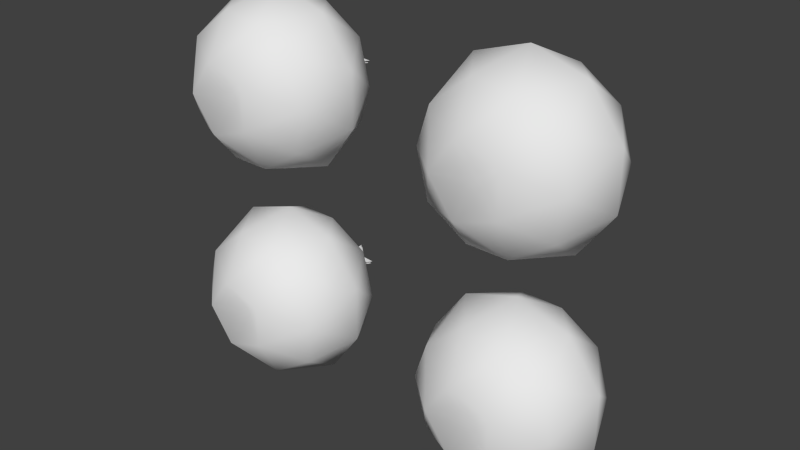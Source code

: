 # Source: apples.blend  (saved by Blender 2.62.0; exported with 4.5.12 LTS)
import bpy
from mathutils import Matrix  # noqa: F401  (used for matrix-valued properties, if any)

bpy.ops.wm.read_factory_settings(use_empty=True)
scene = bpy.context.scene
scene.name = 'Scene'

# ---- collections
col_collection_1 = bpy.data.collections.new('Collection 1'); scene.collection.children.link(col_collection_1)

# ---- materials (node trees are filled in below, after node groups)
mat_appletree = bpy.data.materials.new('AppleTree')
mat_appletree.alpha_threshold = 0.0
mat_appletree.use_transparent_shadow = False
mat_appletree.specular_color = (0.0, 0.0, 0.0)
mat_appletree.roughness = 0.5

# ---- material node trees

# ---- world
world_world = bpy.data.worlds.new('World'); scene.world = world_world
world_world.color = (0.05088, 0.05088, 0.05088)
world_world.use_sun_shadow = False
world_world.sun_shadow_jitter_overblur = 0.0
world_world.cycles.sampling_method = 'MANUAL'
world_world.cycles.sample_map_resolution = 256

# ---- meshes
me_darkredtreeapplemesh = bpy.data.meshes.new('DarkRedTreeAppleMesh')
me_darkredtreeapplemesh.from_pydata([(0.0, 0.0, 0.1234), (0.311, 0.0, 0.1215), (0.09612, 0.2958, 0.1215), (-0.2516, 0.1828, 0.1215), (-0.2516, -0.1828, 0.1215), (0.09612, -0.2958, 0.1215), (0.2533, 0.184, -0.2133), (-0.09674, 0.2977, -0.2133), (-0.313, 0.0, -0.2133), (-0.09674, -0.2977, -0.2133), (0.2533, -0.184, -0.2133), (0.0, 0.0, -0.2982), (0.184, 0.0, 0.2025), (0.05686, 0.175, 0.2025), (-0.1489, 0.1082, 0.2025), (-0.1489, -0.1082, 0.2025), (0.05686, -0.175, 0.2025), (0.2393, 0.1739, 0.149), (-0.09142, 0.2813, 0.149), (-0.2958, 0.0, 0.149), (-0.09142, -0.2813, 0.149), (0.2393, -0.1739, 0.149), (0.3597, 0.1169, -0.03176), (0.0, 0.3782, -0.03176), (-0.3597, 0.1169, -0.03176), (-0.2223, -0.306, -0.03176), (0.2223, -0.306, -0.03176), (0.3597, -0.1169, -0.03176), (0.2223, 0.306, -0.03176), (-0.2223, 0.306, -0.03176), (-0.3597, -0.1169, -0.03176), (0.0, -0.3782, -0.03176), (0.092, 0.2832, -0.2407), (-0.2409, 0.175, -0.2407), (-0.2409, -0.175, -0.2407), (0.092, -0.2832, -0.2407), (0.2977, 0.0, -0.2407), (0.1198, 0.08707, -0.361), (-0.04578, 0.1409, -0.361), (-0.1481, 0.0, -0.361), (-0.04578, -0.1409, -0.361), (0.1198, -0.08707, -0.361), (0.001504, 0.005524, 0.361), (0.1157, 0.005524, 0.3381), (-0.004194, -0.004021, 0.3561), (0.1186, -0.004021, 0.3418), (0.05365, 0.05399, 0.361), (0.05365, -0.06019, 0.3381), (0.06254, 0.05731, 0.3561), (0.06254, -0.06544, 0.3418)], [], [(0, 12, 13), (12, 1, 17), (12, 17, 13), (13, 17, 2), (0, 13, 14), (13, 2, 18), (13, 18, 14), (14, 18, 3), (0, 14, 15), (14, 3, 19), (14, 19, 15), (15, 19, 4), (0, 15, 16), (15, 4, 20), (15, 20, 16), (16, 20, 5), (0, 16, 12), (16, 5, 21), (16, 21, 12), (12, 21, 1), (1, 27, 22), (27, 10, 36), (27, 36, 22), (22, 36, 6), (2, 28, 23), (28, 6, 32), (28, 32, 23), (23, 32, 7), (3, 29, 24), (29, 7, 33), (29, 33, 24), (24, 33, 8), (4, 30, 25), (30, 8, 34), (30, 34, 25), (25, 34, 9), (5, 31, 26), (31, 9, 35), (31, 35, 26), (26, 35, 10), (6, 28, 22), (28, 2, 17), (28, 17, 22), (22, 17, 1), (7, 29, 23), (29, 3, 18), (29, 18, 23), (23, 18, 2), (8, 30, 24), (30, 4, 19), (30, 19, 24), (24, 19, 3), (9, 31, 25), (31, 5, 20), (31, 20, 25), (25, 20, 4), (10, 27, 26), (27, 1, 21), (27, 21, 26), (26, 21, 5), (11, 38, 37), (38, 7, 32), (38, 32, 37), (37, 32, 6), (11, 39, 38), (39, 8, 33), (39, 33, 38), (38, 33, 7), (11, 40, 39), (40, 9, 34), (40, 34, 39), (39, 34, 8), (11, 41, 40), (41, 10, 35), (41, 35, 40), (40, 35, 9), (11, 37, 41), (37, 6, 36), (37, 36, 41), (41, 36, 10), (43, 0, 42), (44, 0, 45), (47, 0, 46), (48, 0, 49)])
me_darkredtreeapplemesh.polygons.foreach_set('use_smooth', [1, 1, 1, 1, 1, 1, 1, 1, 1, 1, 1, 1, 1, 1, 1, 1, 1, 1, 1, 1, 1, 1, 1, 1, 1, 1, 1, 1, 1, 1, 1, 1, 1, 1, 1, 1, 1, 1, 1, 1, 1, 1, 1, 1, 1, 1, 1, 1, 1, 1, 1, 1, 1, 1, 1, 1, 1, 1, 1, 1, 1, 1, 1, 1, 1, 1, 1, 1, 1, 1, 1, 1, 1, 1, 1, 1, 1, 1, 1, 1, 0, 0, 0, 0])
_uv = me_darkredtreeapplemesh.uv_layers.new(name='DarkRedTreeApple-UV0')
_uv.uv.foreach_set('vector', [0.5354, 0.18, 0.5198, 0.1599, 0.5498, 0.1592, 0.5198, 0.1599, 0.5071, 0.1401, 0.5323, 0.1435, 0.5198, 0.1599, 0.5323, 0.1435, 0.5498, 0.1592, 0.5498, 0.1592, 0.5323, 0.1435, 0.5563, 0.1422, 0.5878, 0.1783, 0.5705, 0.1597, 0.5996, 0.1561, 0.5705, 0.1597, 0.5563, 0.1422, 0.5819, 0.1414, 0.5705, 0.1597, 0.5819, 0.1414, 0.5996, 0.1561, 0.5996, 0.1561, 0.5819, 0.1414, 0.6064, 0.1366, 0.4166, 0.1771, 0.3932, 0.1668, 0.4171, 0.1535, 0.3932, 0.1668, 0.3759, 0.1571, 0.3951, 0.1458, 0.3932, 0.1668, 0.3951, 0.1458, 0.4171, 0.1535, 0.4171, 0.1535, 0.3951, 0.1458, 0.415, 0.1374, 0.4444, 0.1733, 0.4272, 0.1548, 0.4556, 0.1517, 0.4272, 0.1548, 0.415, 0.1374, 0.4378, 0.1371, 0.4272, 0.1548, 0.4378, 0.1371, 0.4556, 0.1517, 0.4556, 0.1517, 0.4378, 0.1371, 0.4599, 0.1354, 0.4851, 0.176, 0.4706, 0.1552, 0.5001, 0.156, 0.4706, 0.1552, 0.4599, 0.1354, 0.4837, 0.1393, 0.4706, 0.1552, 0.4837, 0.1393, 0.5001, 0.156, 0.5001, 0.156, 0.4837, 0.1393, 0.5071, 0.1401, 0.5071, 0.1401, 0.4931, 0.1182, 0.5169, 0.1208, 0.4931, 0.1182, 0.479, 0.09371, 0.5026, 0.09401, 0.4931, 0.1182, 0.5026, 0.09401, 0.5169, 0.1208, 0.5169, 0.1208, 0.5026, 0.09401, 0.527, 0.09853, 0.5563, 0.1422, 0.5412, 0.1225, 0.5653, 0.1218, 0.5412, 0.1225, 0.527, 0.09853, 0.5497, 0.09736, 0.5412, 0.1225, 0.5497, 0.09736, 0.5653, 0.1218, 0.5653, 0.1218, 0.5497, 0.09736, 0.5736, 0.09884, 0.6064, 0.1366, 0.5912, 0.119, 0.6183, 0.1127, 0.5912, 0.119, 0.5736, 0.09884, 0.5952, 0.0927, 0.5912, 0.119, 0.5952, 0.0927, 0.6183, 0.1127, 0.6183, 0.1127, 0.5952, 0.0927, 0.6169, 0.08552, 0.415, 0.1374, 0.3963, 0.1219, 0.4216, 0.1168, 0.3963, 0.1219, 0.3784, 0.1035, 0.4025, 0.09566, 0.3963, 0.1219, 0.4025, 0.09566, 0.4216, 0.1168, 0.4216, 0.1168, 0.4025, 0.09566, 0.4288, 0.09313, 0.4599, 0.1354, 0.4453, 0.1148, 0.4694, 0.116, 0.4453, 0.1148, 0.4288, 0.09313, 0.453, 0.09049, 0.4453, 0.1148, 0.453, 0.09049, 0.4694, 0.116, 0.4694, 0.116, 0.453, 0.09049, 0.479, 0.09371, 0.527, 0.09853, 0.5412, 0.1225, 0.5169, 0.1208, 0.5412, 0.1225, 0.5563, 0.1422, 0.5323, 0.1435, 0.5412, 0.1225, 0.5323, 0.1435, 0.5169, 0.1208, 0.5169, 0.1208, 0.5323, 0.1435, 0.5071, 0.1401, 0.5736, 0.09884, 0.5912, 0.119, 0.5653, 0.1218, 0.5912, 0.119, 0.6064, 0.1366, 0.5819, 0.1414, 0.5912, 0.119, 0.5819, 0.1414, 0.5653, 0.1218, 0.5653, 0.1218, 0.5819, 0.1414, 0.5563, 0.1422, 0.3784, 0.1035, 0.3963, 0.1219, 0.3709, 0.1324, 0.3963, 0.1219, 0.415, 0.1374, 0.3951, 0.1458, 0.3963, 0.1219, 0.3951, 0.1458, 0.3709, 0.1324, 0.3709, 0.1324, 0.3951, 0.1458, 0.3759, 0.1571, 0.4288, 0.09313, 0.4453, 0.1148, 0.4216, 0.1168, 0.4453, 0.1148, 0.4599, 0.1354, 0.4378, 0.1371, 0.4453, 0.1148, 0.4378, 0.1371, 0.4216, 0.1168, 0.4216, 0.1168, 0.4378, 0.1371, 0.415, 0.1374, 0.479, 0.09371, 0.4931, 0.1182, 0.4694, 0.116, 0.4931, 0.1182, 0.5071, 0.1401, 0.4837, 0.1393, 0.4931, 0.1182, 0.4837, 0.1393, 0.4694, 0.116, 0.4694, 0.116, 0.4837, 0.1393, 0.4599, 0.1354, 0.5463, 0.05755, 0.5586, 0.07348, 0.5346, 0.07394, 0.5586, 0.07348, 0.5736, 0.09884, 0.5497, 0.09736, 0.5586, 0.07348, 0.5497, 0.09736, 0.5346, 0.07394, 0.5346, 0.07394, 0.5497, 0.09736, 0.527, 0.09853, 0.5797, 0.05505, 0.5962, 0.06674, 0.5743, 0.07361, 0.5962, 0.06674, 0.6169, 0.08552, 0.5952, 0.0927, 0.5962, 0.06674, 0.5952, 0.0927, 0.5743, 0.07361, 0.5743, 0.07361, 0.5952, 0.0927, 0.5736, 0.09884, 0.3927, 0.05613, 0.4078, 0.07007, 0.3839, 0.07469, 0.4078, 0.07007, 0.4288, 0.09313, 0.4025, 0.09566, 0.4078, 0.07007, 0.4025, 0.09566, 0.3839, 0.07469, 0.3839, 0.07469, 0.4025, 0.09566, 0.3784, 0.1035, 0.4486, 0.05085, 0.4615, 0.06694, 0.4362, 0.06763, 0.4615, 0.06694, 0.479, 0.09371, 0.453, 0.09049, 0.4615, 0.06694, 0.453, 0.09049, 0.4362, 0.06763, 0.4362, 0.06763, 0.453, 0.09049, 0.4288, 0.09313, 0.5021, 0.05409, 0.5132, 0.07111, 0.4884, 0.06962, 0.5132, 0.07111, 0.527, 0.09853, 0.5026, 0.09401, 0.5132, 0.07111, 0.5026, 0.09401, 0.4884, 0.06962, 0.4884, 0.06962, 0.5026, 0.09401, 0.479, 0.09371, 0.5983, 0.1781, 0.6192, 0.1394, 0.6194, 0.1814, 0.6194, 0.1814, 0.6192, 0.1394, 0.5983, 0.1781, 0.5983, 0.1781, 0.6192, 0.1394, 0.6194, 0.1814, 0.6194, 0.1814, 0.6192, 0.1394, 0.5983, 0.1781])
me_darkredtreeapplemesh.materials.append(mat_appletree)
me_darkredtreeapplemesh.use_remesh_preserve_volume = False
me_darkredtreeapplemesh.use_remesh_preserve_attributes = False
me_darkredtreeapplemesh.use_mirror_vertex_groups = False
me_darkredtreeapplemesh.update()
me_brightredtreeapplemesh = bpy.data.meshes.new('BrightRedTreeAppleMesh')
me_brightredtreeapplemesh.from_pydata([(0.0, 0.0, 0.1234), (0.184, 0.0, 0.2025), (0.05686, 0.175, 0.2025), (0.311, 0.0, 0.1215), (0.2393, 0.1739, 0.149), (0.09612, 0.2958, 0.1215), (-0.1489, 0.1082, 0.2025), (-0.09142, 0.2813, 0.149), (-0.2516, 0.1828, 0.1215), (-0.1489, -0.1082, 0.2025), (-0.2958, 0.0, 0.149), (-0.2516, -0.1828, 0.1215), (0.05686, -0.175, 0.2025), (-0.09142, -0.2813, 0.149), (0.09612, -0.2958, 0.1215), (0.2393, -0.1739, 0.149), (0.3597, -0.1169, -0.03176), (0.3597, 0.1169, -0.03176), (0.2533, -0.184, -0.2133), (0.2977, 0.0, -0.2407), (0.2533, 0.184, -0.2133), (0.2223, 0.306, -0.03176), (0.0, 0.3782, -0.03176), (0.092, 0.2832, -0.2407), (-0.09674, 0.2977, -0.2133), (-0.2223, 0.306, -0.03176), (-0.3597, 0.1169, -0.03176), (-0.2409, 0.175, -0.2407), (-0.313, 0.0, -0.2133), (-0.3597, -0.1169, -0.03176), (-0.2223, -0.306, -0.03176), (-0.2409, -0.175, -0.2407), (-0.09674, -0.2977, -0.2133), (0.0, -0.3782, -0.03176), (0.2223, -0.306, -0.03176), (0.092, -0.2832, -0.2407), (0.0, 0.0, -0.2982), (-0.04578, 0.1409, -0.361), (0.1198, 0.08707, -0.361), (-0.1481, 0.0, -0.361), (-0.04578, -0.1409, -0.361), (0.1198, -0.08707, -0.361), (0.001504, 0.005585, 0.361), (0.1157, 0.005585, 0.3381), (-0.004194, -0.003292, 0.3561), (0.1186, -0.003292, 0.3418), (0.06336, 0.05555, 0.361), (0.06336, -0.05863, 0.3381), (0.05518, 0.0586, 0.3561), (0.05518, -0.06414, 0.3418)], [], [(0, 1, 2), (1, 3, 4), (1, 4, 2), (2, 4, 5), (0, 2, 6), (2, 5, 7), (2, 7, 6), (6, 7, 8), (0, 6, 9), (6, 8, 10), (6, 10, 9), (9, 10, 11), (0, 9, 12), (9, 11, 13), (9, 13, 12), (12, 13, 14), (0, 12, 1), (12, 14, 15), (12, 15, 1), (1, 15, 3), (3, 16, 17), (16, 18, 19), (16, 19, 17), (17, 19, 20), (5, 21, 22), (21, 20, 23), (21, 23, 22), (22, 23, 24), (8, 25, 26), (25, 24, 27), (25, 27, 26), (26, 27, 28), (11, 29, 30), (29, 28, 31), (29, 31, 30), (30, 31, 32), (14, 33, 34), (33, 32, 35), (33, 35, 34), (34, 35, 18), (20, 21, 17), (21, 5, 4), (21, 4, 17), (17, 4, 3), (24, 25, 22), (25, 8, 7), (25, 7, 22), (22, 7, 5), (28, 29, 26), (29, 11, 10), (29, 10, 26), (26, 10, 8), (32, 33, 30), (33, 14, 13), (33, 13, 30), (30, 13, 11), (18, 16, 34), (16, 3, 15), (16, 15, 34), (34, 15, 14), (36, 37, 38), (37, 24, 23), (37, 23, 38), (38, 23, 20), (36, 39, 37), (39, 28, 27), (39, 27, 37), (37, 27, 24), (36, 40, 39), (40, 32, 31), (40, 31, 39), (39, 31, 28), (36, 41, 40), (41, 18, 35), (41, 35, 40), (40, 35, 32), (36, 38, 41), (38, 20, 19), (38, 19, 41), (41, 19, 18), (43, 0, 42), (44, 0, 45), (47, 0, 46), (48, 0, 49)])
me_brightredtreeapplemesh.polygons.foreach_set('use_smooth', [1, 1, 1, 1, 1, 1, 1, 1, 1, 1, 1, 1, 1, 1, 1, 1, 1, 1, 1, 1, 1, 1, 1, 1, 1, 1, 1, 1, 1, 1, 1, 1, 1, 1, 1, 1, 1, 1, 1, 1, 1, 1, 1, 1, 1, 1, 1, 1, 1, 1, 1, 1, 1, 1, 1, 1, 1, 1, 1, 1, 1, 1, 1, 1, 1, 1, 1, 1, 1, 1, 1, 1, 1, 1, 1, 1, 1, 1, 1, 1, 0, 0, 0, 0])
_uv = me_brightredtreeapplemesh.uv_layers.new(name='BrightRedTreeApple-UV0')
_uv.uv.foreach_set('vector', [0.4549, 0.1727, 0.4705, 0.1925, 0.4406, 0.1931, 0.4705, 0.1925, 0.4832, 0.2119, 0.4581, 0.2085, 0.4705, 0.1925, 0.4581, 0.2085, 0.4406, 0.1931, 0.4406, 0.1931, 0.4581, 0.2085, 0.4341, 0.2098, 0.4027, 0.1744, 0.4199, 0.1926, 0.3909, 0.1961, 0.4199, 0.1926, 0.4341, 0.2098, 0.4087, 0.2106, 0.4199, 0.1926, 0.4087, 0.2106, 0.3909, 0.1961, 0.3909, 0.1961, 0.4087, 0.2106, 0.3842, 0.2153, 0.5733, 0.1756, 0.5967, 0.1857, 0.5728, 0.1987, 0.5967, 0.1857, 0.6139, 0.1952, 0.5948, 0.2062, 0.5967, 0.1857, 0.5948, 0.2062, 0.5728, 0.1987, 0.5728, 0.1987, 0.5948, 0.2062, 0.575, 0.2145, 0.5456, 0.1794, 0.5628, 0.1974, 0.5344, 0.2005, 0.5628, 0.1974, 0.575, 0.2145, 0.5522, 0.2147, 0.5628, 0.1974, 0.5522, 0.2147, 0.5344, 0.2005, 0.5344, 0.2005, 0.5522, 0.2147, 0.5302, 0.2164, 0.5051, 0.1767, 0.5195, 0.197, 0.4901, 0.1963, 0.5195, 0.197, 0.5302, 0.2164, 0.5065, 0.2125, 0.5195, 0.197, 0.5065, 0.2125, 0.4901, 0.1963, 0.4901, 0.1963, 0.5065, 0.2125, 0.4832, 0.2119, 0.4832, 0.2119, 0.4971, 0.2332, 0.4734, 0.2307, 0.4971, 0.2332, 0.5112, 0.2572, 0.4877, 0.2569, 0.4971, 0.2332, 0.4877, 0.2569, 0.4734, 0.2307, 0.4734, 0.2307, 0.4877, 0.2569, 0.4633, 0.2525, 0.4341, 0.2098, 0.4492, 0.229, 0.4251, 0.2297, 0.4492, 0.229, 0.4633, 0.2525, 0.4407, 0.2536, 0.4492, 0.229, 0.4407, 0.2536, 0.4251, 0.2297, 0.4251, 0.2297, 0.4407, 0.2536, 0.4169, 0.2522, 0.3842, 0.2153, 0.3993, 0.2324, 0.3723, 0.2386, 0.3993, 0.2324, 0.4169, 0.2522, 0.3954, 0.2582, 0.3993, 0.2324, 0.3954, 0.2582, 0.3723, 0.2386, 0.3723, 0.2386, 0.3954, 0.2582, 0.3737, 0.2652, 0.575, 0.2145, 0.5936, 0.2296, 0.5684, 0.2346, 0.5936, 0.2296, 0.6114, 0.2476, 0.5874, 0.2553, 0.5936, 0.2296, 0.5874, 0.2553, 0.5684, 0.2346, 0.5684, 0.2346, 0.5874, 0.2553, 0.5612, 0.2578, 0.5302, 0.2164, 0.5447, 0.2366, 0.5207, 0.2353, 0.5447, 0.2366, 0.5612, 0.2578, 0.5371, 0.2603, 0.5447, 0.2366, 0.5371, 0.2603, 0.5207, 0.2353, 0.5207, 0.2353, 0.5371, 0.2603, 0.5112, 0.2572, 0.4633, 0.2525, 0.4492, 0.229, 0.4734, 0.2307, 0.4492, 0.229, 0.4341, 0.2098, 0.4581, 0.2085, 0.4492, 0.229, 0.4581, 0.2085, 0.4734, 0.2307, 0.4734, 0.2307, 0.4581, 0.2085, 0.4832, 0.2119, 0.4169, 0.2522, 0.3993, 0.2324, 0.4251, 0.2297, 0.3993, 0.2324, 0.3842, 0.2153, 0.4087, 0.2106, 0.3993, 0.2324, 0.4087, 0.2106, 0.4251, 0.2297, 0.4251, 0.2297, 0.4087, 0.2106, 0.4341, 0.2098, 0.6114, 0.2476, 0.5936, 0.2296, 0.6189, 0.2193, 0.5936, 0.2296, 0.575, 0.2145, 0.5948, 0.2062, 0.5936, 0.2296, 0.5948, 0.2062, 0.6189, 0.2193, 0.6189, 0.2193, 0.5948, 0.2062, 0.6139, 0.1952, 0.5612, 0.2578, 0.5447, 0.2366, 0.5684, 0.2346, 0.5447, 0.2366, 0.5302, 0.2164, 0.5522, 0.2147, 0.5447, 0.2366, 0.5522, 0.2147, 0.5684, 0.2346, 0.5684, 0.2346, 0.5522, 0.2147, 0.575, 0.2145, 0.5112, 0.2572, 0.4971, 0.2332, 0.5207, 0.2353, 0.4971, 0.2332, 0.4832, 0.2119, 0.5065, 0.2125, 0.4971, 0.2332, 0.5065, 0.2125, 0.5207, 0.2353, 0.5207, 0.2353, 0.5065, 0.2125, 0.5302, 0.2164, 0.4441, 0.2926, 0.4318, 0.277, 0.4557, 0.2765, 0.4318, 0.277, 0.4169, 0.2522, 0.4407, 0.2536, 0.4318, 0.277, 0.4407, 0.2536, 0.4557, 0.2765, 0.4557, 0.2765, 0.4407, 0.2536, 0.4633, 0.2525, 0.4108, 0.295, 0.3944, 0.2836, 0.4162, 0.2769, 0.3944, 0.2836, 0.3737, 0.2652, 0.3954, 0.2582, 0.3944, 0.2836, 0.3954, 0.2582, 0.4162, 0.2769, 0.4162, 0.2769, 0.3954, 0.2582, 0.4169, 0.2522, 0.5972, 0.2939, 0.5821, 0.2803, 0.6059, 0.2758, 0.5821, 0.2803, 0.5612, 0.2578, 0.5874, 0.2553, 0.5821, 0.2803, 0.5874, 0.2553, 0.6059, 0.2758, 0.6059, 0.2758, 0.5874, 0.2553, 0.6114, 0.2476, 0.5415, 0.2991, 0.5286, 0.2834, 0.5538, 0.2827, 0.5286, 0.2834, 0.5112, 0.2572, 0.5371, 0.2603, 0.5286, 0.2834, 0.5371, 0.2603, 0.5538, 0.2827, 0.5538, 0.2827, 0.5371, 0.2603, 0.5612, 0.2578, 0.4882, 0.296, 0.477, 0.2793, 0.5018, 0.2808, 0.477, 0.2793, 0.4633, 0.2525, 0.4877, 0.2569, 0.477, 0.2793, 0.4877, 0.2569, 0.5018, 0.2808, 0.5018, 0.2808, 0.4877, 0.2569, 0.5112, 0.2572, 0.3944, 0.1749, 0.3737, 0.2131, 0.3735, 0.1716, 0.3735, 0.1716, 0.3737, 0.2131, 0.3944, 0.1749, 0.3944, 0.1749, 0.3737, 0.2131, 0.3735, 0.1716, 0.3735, 0.1716, 0.3737, 0.2131, 0.3944, 0.1749])
me_brightredtreeapplemesh.materials.append(mat_appletree)
me_brightredtreeapplemesh.use_remesh_preserve_volume = False
me_brightredtreeapplemesh.use_remesh_preserve_attributes = False
me_brightredtreeapplemesh.use_mirror_vertex_groups = False
me_brightredtreeapplemesh.update()
me_brightgreentreeapplemesh = bpy.data.meshes.new('BrightGreenTreeAppleMesh')
me_brightgreentreeapplemesh.from_pydata([(0.0, 0.0, 0.1234), (0.184, 0.0, 0.2025), (0.05686, 0.175, 0.2025), (0.311, 0.0, 0.1215), (0.2393, 0.1739, 0.149), (0.09612, 0.2958, 0.1215), (-0.1489, 0.1082, 0.2025), (-0.09142, 0.2813, 0.149), (-0.2516, 0.1828, 0.1215), (-0.1489, -0.1082, 0.2025), (-0.2958, 0.0, 0.149), (-0.2516, -0.1828, 0.1215), (0.05686, -0.175, 0.2025), (-0.09142, -0.2813, 0.149), (0.09612, -0.2958, 0.1215), (0.2393, -0.1739, 0.149), (0.3597, -0.1169, -0.03176), (0.3597, 0.1169, -0.03176), (0.2533, -0.184, -0.2133), (0.2977, 0.0, -0.2407), (0.2533, 0.184, -0.2133), (0.2223, 0.306, -0.03176), (0.0, 0.3782, -0.03176), (0.092, 0.2832, -0.2407), (-0.09674, 0.2977, -0.2133), (-0.2223, 0.306, -0.03176), (-0.3597, 0.1169, -0.03176), (-0.2409, 0.175, -0.2407), (-0.3131, 0.0, -0.2133), (-0.3597, -0.1169, -0.03176), (-0.2223, -0.306, -0.03176), (-0.2409, -0.175, -0.2407), (-0.09674, -0.2977, -0.2133), (0.0, -0.3782, -0.03176), (0.2223, -0.306, -0.03176), (0.092, -0.2832, -0.2407), (0.0, 0.0, -0.2982), (-0.04578, 0.1409, -0.361), (0.1198, 0.08707, -0.361), (-0.1481, 0.0, -0.361), (-0.04578, -0.1409, -0.361), (0.1198, -0.08707, -0.361), (0.001504, 0.005585, 0.361), (0.1157, 0.005585, 0.3381), (-0.004194, -0.003292, 0.3561), (0.1186, -0.003292, 0.3418), (0.06336, 0.05555, 0.361), (0.06336, -0.05863, 0.3381), (0.05518, 0.0586, 0.3561), (0.05518, -0.06414, 0.3418)], [], [(0, 1, 2), (1, 3, 4), (1, 4, 2), (2, 4, 5), (0, 2, 6), (2, 5, 7), (2, 7, 6), (6, 7, 8), (0, 6, 9), (6, 8, 10), (6, 10, 9), (9, 10, 11), (0, 9, 12), (9, 11, 13), (9, 13, 12), (12, 13, 14), (0, 12, 1), (12, 14, 15), (12, 15, 1), (1, 15, 3), (3, 16, 17), (16, 18, 19), (16, 19, 17), (17, 19, 20), (5, 21, 22), (21, 20, 23), (21, 23, 22), (22, 23, 24), (8, 25, 26), (25, 24, 27), (25, 27, 26), (26, 27, 28), (11, 29, 30), (29, 28, 31), (29, 31, 30), (30, 31, 32), (14, 33, 34), (33, 32, 35), (33, 35, 34), (34, 35, 18), (20, 21, 17), (21, 5, 4), (21, 4, 17), (17, 4, 3), (24, 25, 22), (25, 8, 7), (25, 7, 22), (22, 7, 5), (28, 29, 26), (29, 11, 10), (29, 10, 26), (26, 10, 8), (32, 33, 30), (33, 14, 13), (33, 13, 30), (30, 13, 11), (18, 16, 34), (16, 3, 15), (16, 15, 34), (34, 15, 14), (36, 37, 38), (37, 24, 23), (37, 23, 38), (38, 23, 20), (36, 39, 37), (39, 28, 27), (39, 27, 37), (37, 27, 24), (36, 40, 39), (40, 32, 31), (40, 31, 39), (39, 31, 28), (36, 41, 40), (41, 18, 35), (41, 35, 40), (40, 35, 32), (36, 38, 41), (38, 20, 19), (38, 19, 41), (41, 19, 18), (43, 0, 42), (44, 0, 45), (47, 0, 46), (48, 0, 49)])
me_brightgreentreeapplemesh.polygons.foreach_set('use_smooth', [1, 1, 1, 1, 1, 1, 1, 1, 1, 1, 1, 1, 1, 1, 1, 1, 1, 1, 1, 1, 1, 1, 1, 1, 1, 1, 1, 1, 1, 1, 1, 1, 1, 1, 1, 1, 1, 1, 1, 1, 1, 1, 1, 1, 1, 1, 1, 1, 1, 1, 1, 1, 1, 1, 1, 1, 1, 1, 1, 1, 1, 1, 1, 1, 1, 1, 1, 1, 1, 1, 1, 1, 1, 1, 1, 1, 1, 1, 1, 1, 0, 0, 0, 0])
_uv = me_brightgreentreeapplemesh.uv_layers.new(name='BrightGreenTreeApple-UV0')
_uv.uv.foreach_set('vector', [0.4549, 0.4228, 0.4705, 0.4425, 0.4406, 0.4432, 0.4705, 0.4425, 0.4832, 0.4619, 0.4581, 0.4585, 0.4705, 0.4425, 0.4581, 0.4585, 0.4406, 0.4432, 0.4406, 0.4432, 0.4581, 0.4585, 0.4341, 0.4599, 0.4027, 0.4245, 0.4199, 0.4427, 0.3909, 0.4462, 0.4199, 0.4427, 0.4341, 0.4599, 0.4087, 0.4606, 0.4199, 0.4427, 0.4087, 0.4606, 0.3909, 0.4462, 0.3909, 0.4462, 0.4087, 0.4606, 0.3842, 0.4653, 0.5733, 0.4257, 0.5967, 0.4358, 0.5728, 0.4488, 0.5967, 0.4358, 0.6139, 0.4452, 0.5948, 0.4563, 0.5967, 0.4358, 0.5948, 0.4563, 0.5728, 0.4488, 0.5728, 0.4488, 0.5948, 0.4563, 0.575, 0.4646, 0.5456, 0.4294, 0.5628, 0.4475, 0.5344, 0.4506, 0.5628, 0.4475, 0.575, 0.4646, 0.5522, 0.4648, 0.5628, 0.4475, 0.5522, 0.4648, 0.5344, 0.4506, 0.5344, 0.4506, 0.5522, 0.4648, 0.5302, 0.4664, 0.5051, 0.4268, 0.5195, 0.4471, 0.4901, 0.4463, 0.5195, 0.4471, 0.5302, 0.4664, 0.5065, 0.4626, 0.5195, 0.4471, 0.5065, 0.4626, 0.4901, 0.4463, 0.4901, 0.4463, 0.5065, 0.4626, 0.4832, 0.4619, 0.4832, 0.4619, 0.4971, 0.4833, 0.4734, 0.4808, 0.4971, 0.4833, 0.5112, 0.5073, 0.4877, 0.507, 0.4971, 0.4833, 0.4877, 0.507, 0.4734, 0.4808, 0.4734, 0.4808, 0.4877, 0.507, 0.4633, 0.5026, 0.4341, 0.4599, 0.4492, 0.4791, 0.4251, 0.4798, 0.4492, 0.4791, 0.4633, 0.5026, 0.4407, 0.5037, 0.4492, 0.4791, 0.4407, 0.5037, 0.4251, 0.4798, 0.4251, 0.4798, 0.4407, 0.5037, 0.4169, 0.5023, 0.3842, 0.4653, 0.3993, 0.4825, 0.3723, 0.4887, 0.3993, 0.4825, 0.4169, 0.5023, 0.3954, 0.5083, 0.3993, 0.4825, 0.3954, 0.5083, 0.3723, 0.4887, 0.3723, 0.4887, 0.3954, 0.5083, 0.3737, 0.5153, 0.575, 0.4646, 0.5936, 0.4797, 0.5684, 0.4847, 0.5936, 0.4797, 0.6114, 0.4977, 0.5874, 0.5054, 0.5936, 0.4797, 0.5874, 0.5054, 0.5684, 0.4847, 0.5684, 0.4847, 0.5874, 0.5054, 0.5612, 0.5078, 0.5302, 0.4664, 0.5447, 0.4866, 0.5207, 0.4854, 0.5447, 0.4866, 0.5612, 0.5078, 0.5371, 0.5104, 0.5447, 0.4866, 0.5371, 0.5104, 0.5207, 0.4854, 0.5207, 0.4854, 0.5371, 0.5104, 0.5112, 0.5073, 0.4633, 0.5026, 0.4492, 0.4791, 0.4734, 0.4808, 0.4492, 0.4791, 0.4341, 0.4599, 0.4581, 0.4585, 0.4492, 0.4791, 0.4581, 0.4585, 0.4734, 0.4808, 0.4734, 0.4808, 0.4581, 0.4585, 0.4832, 0.4619, 0.4169, 0.5023, 0.3993, 0.4825, 0.4251, 0.4798, 0.3993, 0.4825, 0.3842, 0.4653, 0.4087, 0.4606, 0.3993, 0.4825, 0.4087, 0.4606, 0.4251, 0.4798, 0.4251, 0.4798, 0.4087, 0.4606, 0.4341, 0.4599, 0.6114, 0.4977, 0.5936, 0.4797, 0.6189, 0.4694, 0.5936, 0.4797, 0.575, 0.4646, 0.5948, 0.4563, 0.5936, 0.4797, 0.5948, 0.4563, 0.6189, 0.4694, 0.6189, 0.4694, 0.5948, 0.4563, 0.6139, 0.4452, 0.5612, 0.5078, 0.5447, 0.4866, 0.5684, 0.4847, 0.5447, 0.4866, 0.5302, 0.4664, 0.5522, 0.4648, 0.5447, 0.4866, 0.5522, 0.4648, 0.5684, 0.4847, 0.5684, 0.4847, 0.5522, 0.4648, 0.575, 0.4646, 0.5112, 0.5073, 0.4971, 0.4833, 0.5207, 0.4854, 0.4971, 0.4833, 0.4832, 0.4619, 0.5065, 0.4626, 0.4971, 0.4833, 0.5065, 0.4626, 0.5207, 0.4854, 0.5207, 0.4854, 0.5065, 0.4626, 0.5302, 0.4664, 0.4441, 0.5426, 0.4318, 0.5271, 0.4557, 0.5266, 0.4318, 0.5271, 0.4169, 0.5023, 0.4407, 0.5037, 0.4318, 0.5271, 0.4407, 0.5037, 0.4557, 0.5266, 0.4557, 0.5266, 0.4407, 0.5037, 0.4633, 0.5026, 0.4108, 0.5451, 0.3944, 0.5337, 0.4162, 0.5269, 0.3944, 0.5337, 0.3737, 0.5153, 0.3954, 0.5083, 0.3944, 0.5337, 0.3954, 0.5083, 0.4162, 0.5269, 0.4162, 0.5269, 0.3954, 0.5083, 0.4169, 0.5023, 0.5972, 0.544, 0.5821, 0.5304, 0.6059, 0.5259, 0.5821, 0.5304, 0.5612, 0.5078, 0.5874, 0.5054, 0.5821, 0.5304, 0.5874, 0.5054, 0.6059, 0.5259, 0.6059, 0.5259, 0.5874, 0.5054, 0.6114, 0.4977, 0.5415, 0.5492, 0.5286, 0.5335, 0.5538, 0.5328, 0.5286, 0.5335, 0.5112, 0.5073, 0.5371, 0.5104, 0.5286, 0.5335, 0.5371, 0.5104, 0.5538, 0.5328, 0.5538, 0.5328, 0.5371, 0.5104, 0.5612, 0.5078, 0.4882, 0.546, 0.477, 0.5294, 0.5018, 0.5308, 0.477, 0.5294, 0.4633, 0.5026, 0.4877, 0.507, 0.477, 0.5294, 0.4877, 0.507, 0.5018, 0.5308, 0.5018, 0.5308, 0.4877, 0.507, 0.5112, 0.5073, 0.3944, 0.425, 0.3737, 0.4632, 0.3735, 0.4217, 0.3735, 0.4217, 0.3737, 0.4632, 0.3944, 0.425, 0.3944, 0.425, 0.3737, 0.4632, 0.3735, 0.4217, 0.3735, 0.4217, 0.3737, 0.4632, 0.3944, 0.425])
me_brightgreentreeapplemesh.materials.append(mat_appletree)
me_brightgreentreeapplemesh.use_remesh_preserve_volume = False
me_brightgreentreeapplemesh.use_remesh_preserve_attributes = False
me_brightgreentreeapplemesh.use_mirror_vertex_groups = False
me_brightgreentreeapplemesh.update()
me_darkgreentreeapplemesh = bpy.data.meshes.new('DarkGreenTreeAppleMesh')
me_darkgreentreeapplemesh.from_pydata([(0.0, 0.0, 0.1234), (0.311, 0.0, 0.1215), (0.09612, 0.2958, 0.1215), (-0.2516, 0.1828, 0.1215), (-0.2516, -0.1828, 0.1215), (0.09612, -0.2958, 0.1215), (0.2533, 0.184, -0.2133), (-0.09674, 0.2977, -0.2133), (-0.3131, 0.0, -0.2133), (-0.09674, -0.2977, -0.2133), (0.2533, -0.184, -0.2133), (0.0, 0.0, -0.2982), (0.184, 0.0, 0.2025), (0.05686, 0.175, 0.2025), (-0.1489, 0.1082, 0.2025), (-0.1489, -0.1082, 0.2025), (0.05686, -0.175, 0.2025), (0.2393, 0.1739, 0.149), (-0.09142, 0.2813, 0.149), (-0.2958, 0.0, 0.149), (-0.09142, -0.2813, 0.149), (0.2393, -0.1739, 0.149), (0.3597, 0.1169, -0.03176), (0.0, 0.3782, -0.03176), (-0.3597, 0.1169, -0.03176), (-0.2223, -0.306, -0.03176), (0.2223, -0.306, -0.03176), (0.3597, -0.1169, -0.03176), (0.2223, 0.306, -0.03176), (-0.2223, 0.306, -0.03176), (-0.3597, -0.1169, -0.03176), (0.0, -0.3782, -0.03176), (0.092, 0.2832, -0.2407), (-0.2409, 0.175, -0.2407), (-0.2409, -0.175, -0.2407), (0.092, -0.2832, -0.2407), (0.2977, 0.0, -0.2407), (0.1198, 0.08707, -0.361), (-0.04578, 0.1409, -0.361), (-0.1481, 0.0, -0.361), (-0.04578, -0.1409, -0.361), (0.1198, -0.08707, -0.361), (0.001504, 0.005524, 0.361), (0.1157, 0.005524, 0.3381), (-0.004194, -0.004021, 0.3561), (0.1186, -0.004021, 0.3418), (0.05365, 0.05399, 0.361), (0.05365, -0.06019, 0.3381), (0.06254, 0.05731, 0.3561), (0.06254, -0.06544, 0.3418)], [], [(0, 12, 13), (12, 1, 17), (12, 17, 13), (13, 17, 2), (0, 13, 14), (13, 2, 18), (13, 18, 14), (14, 18, 3), (0, 14, 15), (14, 3, 19), (14, 19, 15), (15, 19, 4), (0, 15, 16), (15, 4, 20), (15, 20, 16), (16, 20, 5), (0, 16, 12), (16, 5, 21), (16, 21, 12), (12, 21, 1), (1, 27, 22), (27, 10, 36), (27, 36, 22), (22, 36, 6), (2, 28, 23), (28, 6, 32), (28, 32, 23), (23, 32, 7), (3, 29, 24), (29, 7, 33), (29, 33, 24), (24, 33, 8), (4, 30, 25), (30, 8, 34), (30, 34, 25), (25, 34, 9), (5, 31, 26), (31, 9, 35), (31, 35, 26), (26, 35, 10), (6, 28, 22), (28, 2, 17), (28, 17, 22), (22, 17, 1), (7, 29, 23), (29, 3, 18), (29, 18, 23), (23, 18, 2), (8, 30, 24), (30, 4, 19), (30, 19, 24), (24, 19, 3), (9, 31, 25), (31, 5, 20), (31, 20, 25), (25, 20, 4), (10, 27, 26), (27, 1, 21), (27, 21, 26), (26, 21, 5), (11, 38, 37), (38, 7, 32), (38, 32, 37), (37, 32, 6), (11, 39, 38), (39, 8, 33), (39, 33, 38), (38, 33, 7), (11, 40, 39), (40, 9, 34), (40, 34, 39), (39, 34, 8), (11, 41, 40), (41, 10, 35), (41, 35, 40), (40, 35, 9), (11, 37, 41), (37, 6, 36), (37, 36, 41), (41, 36, 10), (43, 0, 42), (44, 0, 45), (47, 0, 46), (48, 0, 49)])
me_darkgreentreeapplemesh.polygons.foreach_set('use_smooth', [1, 1, 1, 1, 1, 1, 1, 1, 1, 1, 1, 1, 1, 1, 1, 1, 1, 1, 1, 1, 1, 1, 1, 1, 1, 1, 1, 1, 1, 1, 1, 1, 1, 1, 1, 1, 1, 1, 1, 1, 1, 1, 1, 1, 1, 1, 1, 1, 1, 1, 1, 1, 1, 1, 1, 1, 1, 1, 1, 1, 1, 1, 1, 1, 1, 1, 1, 1, 1, 1, 1, 1, 1, 1, 1, 1, 1, 1, 1, 1, 0, 0, 0, 0])
_uv = me_darkgreentreeapplemesh.uv_layers.new(name='DarkGreenTreeApple-UV0')
_uv.uv.foreach_set('vector', [0.5354, 0.4291, 0.5198, 0.4089, 0.5498, 0.4083, 0.5198, 0.4089, 0.5071, 0.3891, 0.5323, 0.3926, 0.5198, 0.4089, 0.5323, 0.3926, 0.5498, 0.4083, 0.5498, 0.4083, 0.5323, 0.3926, 0.5563, 0.3912, 0.5878, 0.4273, 0.5705, 0.4088, 0.5996, 0.4052, 0.5705, 0.4088, 0.5563, 0.3912, 0.5819, 0.3904, 0.5705, 0.4088, 0.5819, 0.3904, 0.5996, 0.4052, 0.5996, 0.4052, 0.5819, 0.3904, 0.6064, 0.3856, 0.4166, 0.4261, 0.3932, 0.4158, 0.4171, 0.4025, 0.3932, 0.4158, 0.3759, 0.4061, 0.3951, 0.3948, 0.3932, 0.4158, 0.3951, 0.3948, 0.4171, 0.4025, 0.4171, 0.4025, 0.3951, 0.3948, 0.415, 0.3864, 0.4444, 0.4223, 0.4272, 0.4039, 0.4556, 0.4007, 0.4272, 0.4039, 0.415, 0.3864, 0.4378, 0.3862, 0.4272, 0.4039, 0.4378, 0.3862, 0.4556, 0.4007, 0.4556, 0.4007, 0.4378, 0.3862, 0.4599, 0.3845, 0.4851, 0.425, 0.4706, 0.4043, 0.5001, 0.405, 0.4706, 0.4043, 0.4599, 0.3845, 0.4837, 0.3884, 0.4706, 0.4043, 0.4837, 0.3884, 0.5001, 0.405, 0.5001, 0.405, 0.4837, 0.3884, 0.5071, 0.3891, 0.5071, 0.3891, 0.4931, 0.3673, 0.5169, 0.3698, 0.4931, 0.3673, 0.479, 0.3427, 0.5026, 0.343, 0.4931, 0.3673, 0.5026, 0.343, 0.5169, 0.3698, 0.5169, 0.3698, 0.5026, 0.343, 0.527, 0.3475, 0.5563, 0.3912, 0.5412, 0.3715, 0.5653, 0.3708, 0.5412, 0.3715, 0.527, 0.3475, 0.5497, 0.3464, 0.5412, 0.3715, 0.5497, 0.3464, 0.5653, 0.3708, 0.5653, 0.3708, 0.5497, 0.3464, 0.5736, 0.3479, 0.6064, 0.3856, 0.5912, 0.368, 0.6183, 0.3617, 0.5912, 0.368, 0.5736, 0.3479, 0.5952, 0.3417, 0.5912, 0.368, 0.5952, 0.3417, 0.6183, 0.3617, 0.6183, 0.3617, 0.5952, 0.3417, 0.6169, 0.3345, 0.415, 0.3864, 0.3963, 0.3709, 0.4216, 0.3658, 0.3963, 0.3709, 0.3784, 0.3525, 0.4025, 0.3447, 0.3963, 0.3709, 0.4025, 0.3447, 0.4216, 0.3658, 0.4216, 0.3658, 0.4025, 0.3447, 0.4288, 0.3421, 0.4599, 0.3845, 0.4453, 0.3638, 0.4694, 0.3651, 0.4453, 0.3638, 0.4288, 0.3421, 0.453, 0.3395, 0.4453, 0.3638, 0.453, 0.3395, 0.4694, 0.3651, 0.4694, 0.3651, 0.453, 0.3395, 0.479, 0.3427, 0.527, 0.3475, 0.5412, 0.3715, 0.5169, 0.3698, 0.5412, 0.3715, 0.5563, 0.3912, 0.5323, 0.3926, 0.5412, 0.3715, 0.5323, 0.3926, 0.5169, 0.3698, 0.5169, 0.3698, 0.5323, 0.3926, 0.5071, 0.3891, 0.5736, 0.3479, 0.5912, 0.368, 0.5653, 0.3708, 0.5912, 0.368, 0.6064, 0.3856, 0.5819, 0.3904, 0.5912, 0.368, 0.5819, 0.3904, 0.5653, 0.3708, 0.5653, 0.3708, 0.5819, 0.3904, 0.5563, 0.3912, 0.3784, 0.3525, 0.3963, 0.3709, 0.3709, 0.3815, 0.3963, 0.3709, 0.415, 0.3864, 0.3951, 0.3948, 0.3963, 0.3709, 0.3951, 0.3948, 0.3709, 0.3815, 0.3709, 0.3815, 0.3951, 0.3948, 0.3759, 0.4061, 0.4288, 0.3421, 0.4453, 0.3638, 0.4216, 0.3658, 0.4453, 0.3638, 0.4599, 0.3845, 0.4378, 0.3862, 0.4453, 0.3638, 0.4378, 0.3862, 0.4216, 0.3658, 0.4216, 0.3658, 0.4378, 0.3862, 0.415, 0.3864, 0.479, 0.3427, 0.4931, 0.3673, 0.4694, 0.3651, 0.4931, 0.3673, 0.5071, 0.3891, 0.4837, 0.3884, 0.4931, 0.3673, 0.4837, 0.3884, 0.4694, 0.3651, 0.4694, 0.3651, 0.4837, 0.3884, 0.4599, 0.3845, 0.5463, 0.3066, 0.5586, 0.3225, 0.5346, 0.323, 0.5586, 0.3225, 0.5736, 0.3479, 0.5497, 0.3464, 0.5586, 0.3225, 0.5497, 0.3464, 0.5346, 0.323, 0.5346, 0.323, 0.5497, 0.3464, 0.527, 0.3475, 0.5797, 0.3041, 0.5962, 0.3158, 0.5743, 0.3226, 0.5962, 0.3158, 0.6169, 0.3345, 0.5952, 0.3417, 0.5962, 0.3158, 0.5952, 0.3417, 0.5743, 0.3226, 0.5743, 0.3226, 0.5952, 0.3417, 0.5736, 0.3479, 0.3927, 0.3052, 0.4078, 0.3191, 0.3839, 0.3237, 0.4078, 0.3191, 0.4288, 0.3421, 0.4025, 0.3447, 0.4078, 0.3191, 0.4025, 0.3447, 0.3839, 0.3237, 0.3839, 0.3237, 0.4025, 0.3447, 0.3784, 0.3525, 0.4486, 0.2999, 0.4615, 0.316, 0.4362, 0.3167, 0.4615, 0.316, 0.479, 0.3427, 0.453, 0.3395, 0.4615, 0.316, 0.453, 0.3395, 0.4362, 0.3167, 0.4362, 0.3167, 0.453, 0.3395, 0.4288, 0.3421, 0.5021, 0.3031, 0.5132, 0.3201, 0.4884, 0.3186, 0.5132, 0.3201, 0.527, 0.3475, 0.5026, 0.343, 0.5132, 0.3201, 0.5026, 0.343, 0.4884, 0.3186, 0.4884, 0.3186, 0.5026, 0.343, 0.479, 0.3427, 0.5983, 0.4271, 0.6192, 0.3884, 0.6194, 0.4304, 0.6194, 0.4304, 0.6192, 0.3884, 0.5983, 0.4271, 0.5983, 0.4271, 0.6192, 0.3884, 0.6194, 0.4304, 0.6194, 0.4304, 0.6192, 0.3884, 0.5983, 0.4271])
me_darkgreentreeapplemesh.materials.append(mat_appletree)
me_darkgreentreeapplemesh.use_remesh_preserve_volume = False
me_darkgreentreeapplemesh.use_remesh_preserve_attributes = False
me_darkgreentreeapplemesh.use_mirror_vertex_groups = False
me_darkgreentreeapplemesh.update()

# ---- objects
ob_darkredtreeapple = bpy.data.objects.new('DarkRedTreeApple', me_darkredtreeapplemesh)
ob_brightredtreeapple = bpy.data.objects.new('BrightRedTreeApple', me_brightredtreeapplemesh)
ob_brightgreentreeapple = bpy.data.objects.new('BrightGreenTreeApple', me_brightgreentreeapplemesh)
ob_darkgreentreeapple = bpy.data.objects.new('DarkGreenTreeApple', me_darkgreentreeapplemesh)
ob_z_trash = bpy.data.objects.new('z_trash', None)

# ---- transforms, parenting, visibility, modifiers, constraints
ob_darkredtreeapple.location = (1.126, 0.06667, 0.0)
ob_darkredtreeapple.rotation_euler = (-1.571, 0.0, 0.0)
ob_darkredtreeapple.lineart.crease_threshold = 0.0
ob_brightredtreeapple.location = (1.126, 0.06667, -0.9279)
ob_brightredtreeapple.rotation_euler = (-1.571, 0.0, 0.0)
ob_brightredtreeapple.lineart.crease_threshold = 0.0
ob_brightgreentreeapple.location = (0.0, 0.06667, -0.9279)
ob_brightgreentreeapple.rotation_euler = (-1.571, 0.0, 0.0)
ob_brightgreentreeapple.lineart.crease_threshold = 0.0
ob_darkgreentreeapple.location = (0.0, 0.06667, 0.0)
ob_darkgreentreeapple.rotation_euler = (-1.571, 0.0, 0.0)
ob_darkgreentreeapple.lineart.crease_threshold = 0.0
ob_z_trash.location = (0.0, 0.0, 0.0)
ob_z_trash.rotation_euler = (-1.571, 0.0, 0.0)
ob_z_trash.empty_image_offset = (0.0, 0.0)
ob_z_trash.lineart.crease_threshold = 0.0

# ---- collection membership
col_collection_1.objects.link(ob_darkredtreeapple)
col_collection_1.objects.link(ob_brightredtreeapple)
col_collection_1.objects.link(ob_brightgreentreeapple)
col_collection_1.objects.link(ob_darkgreentreeapple)
col_collection_1.objects.link(ob_z_trash)

# ---- scene / render settings (as saved in the file)
scene.frame_start = 1; scene.frame_end = 250; scene.frame_set(1)
scene.render.engine = 'BLENDER_EEVEE_NEXT'
scene.render.image_settings.color_mode = 'RGB'
scene.render.image_settings.compression = 90
scene.render.resolution_percentage = 50
scene.render.dither_intensity = 0.0
scene.render.bake_margin = 2
scene.render.bake_bias = 0.0
scene.cycles.use_denoising = False
scene.cycles.samples = 10
scene.cycles.sampling_pattern = 'TABULATED_SOBOL'
scene.cycles.light_sampling_threshold = 0.0
scene.cycles.use_adaptive_sampling = False
scene.cycles.use_light_tree = False
scene.cycles.blur_glossy = 0.0
scene.cycles.volume_bounces = 1
scene.cycles.pixel_filter_type = 'GAUSSIAN'
scene.cycles.sample_clamp_indirect = 0.0
scene.view_settings.view_transform = 'Standard'
scene.unit_settings.scale_length = 0.0254
bpy.context.view_layer.update()

# ---- added for rendering (the .blend has no active camera and no usable light): camera, sun
cam_auto = bpy.data.cameras.new('AutoCamera')
cam_auto.lens = 50.0
cam_auto.sensor_width = 36.0
cam_auto.clip_end = 1000.0
ob_auto_camera = bpy.data.objects.new('AutoCamera', cam_auto)
scene.collection.objects.link(ob_auto_camera)
ob_auto_camera.location = (2.96906, -2.82071, 1.46099)
ob_auto_camera.rotation_euler = (1.09748, -7.21219e-08, 0.694738)
scene.camera = ob_auto_camera
light_auto_sun = bpy.data.lights.new('AutoSun', 'SUN')
light_auto_sun.energy = 3.0
light_auto_sun.angle = 0.0523599
ob_auto_sun = bpy.data.objects.new('AutoSun', light_auto_sun)
scene.collection.objects.link(ob_auto_sun)
ob_auto_sun.rotation_euler = (0.872665, 0.174533, 0.523599)
bpy.context.view_layer.update()

